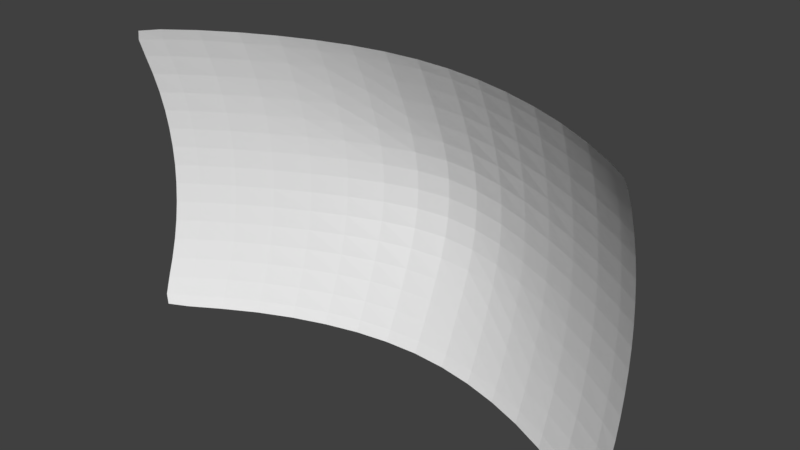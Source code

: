# Source: frontShield.blend  (saved by Blender 2.79.0; exported with 4.5.12 LTS)
import bpy
from mathutils import Matrix  # noqa: F401  (used for matrix-valued properties, if any)

bpy.ops.wm.read_factory_settings(use_empty=True)
scene = bpy.context.scene
scene.name = 'Scene'

# ---- collections
col_collection_1 = bpy.data.collections.new('Collection 1'); scene.collection.children.link(col_collection_1)

# ---- materials (node trees are filled in below, after node groups)
mat_material_001 = bpy.data.materials.new('Material.001')
mat_material_001.alpha_threshold = 0.0
mat_material_001.use_transparent_shadow = False
mat_material_001.roughness = 0.5

# ---- material node trees

# ---- world
world_world = bpy.data.worlds.new('World'); scene.world = world_world
world_world.color = (0.05088, 0.05088, 0.05088)
world_world.use_sun_shadow = False
world_world.sun_shadow_jitter_overblur = 0.0
world_world.cycles.sampling_method = 'MANUAL'

# ---- meshes
me_plane = bpy.data.meshes.new('Plane')
me_plane.from_pydata([(-2.256, 0.9817, 1.305), (2.256, 0.9817, 1.305), (-2.256, 0.9817, -1.305), (2.256, 0.9817, -1.305), (-2.297, 1.248, 0.0), (-6.209e-10, 1.829, 1.328), (2.297, 1.248, 0.0), (7.451e-09, 1.829, -1.328), (0.0, 2.271, 0.0), (-2.297, 1.162, 0.7111), (1.23, 1.567, 1.328), (2.297, 1.162, -0.7111), (-1.23, 1.567, -1.328), (-2.297, 1.162, -0.7111), (-1.23, 1.567, 1.328), (2.297, 1.162, 0.7111), (1.23, 1.567, -1.328), (5.588e-09, 2.109, -0.7111), (3.725e-09, 2.11, 0.7111), (-1.23, 1.886, 0.0), (1.23, 1.887, 0.0), (1.23, 1.789, 0.7111), (-1.23, 1.788, 0.7111), (-1.23, 1.788, -0.7111), (1.23, 1.787, -0.7111), (-2.295, 1.053, 1.063), (1.838, 1.258, 1.327), (2.295, 1.053, -1.063), (-1.838, 1.258, -1.327), (-2.297, 1.226, -0.3556), (-0.6148, 1.761, 1.328), (2.297, 1.226, 0.3556), (0.6148, 1.76, -1.328), (-1.863e-09, 1.958, -1.065), (9.313e-10, 2.229, 0.3556), (-1.842, 1.551, 0.0), (0.6148, 2.153, 0.0), (-2.297, 1.226, 0.3556), (0.6148, 1.761, 1.328), (2.297, 1.226, -0.3556), (-0.6148, 1.761, -1.328), (-2.295, 1.053, -1.063), (-1.838, 1.258, 1.327), (2.295, 1.053, 1.063), (1.838, 1.258, -1.327), (0.0, 2.229, -0.3556), (0.0, 1.959, 1.065), (-0.6148, 2.153, 0.0), (1.842, 1.551, 0.0), (1.23, 1.862, 0.3556), (1.23, 1.676, 1.065), (0.6148, 2.018, 0.7111), (1.842, 1.467, 0.7111), (-1.23, 1.861, 0.3556), (-1.23, 1.676, 1.065), (-1.842, 1.467, 0.7111), (-0.6148, 2.017, 0.7111), (-1.23, 1.676, -1.065), (-1.23, 1.86, -0.3556), (-1.842, 1.467, -0.7111), (-0.6148, 2.017, -0.7111), (1.23, 1.675, -1.065), (1.23, 1.86, -0.3556), (0.6148, 2.016, -0.7111), (1.842, 1.467, -0.7111), (1.842, 1.53, -0.3556), (0.6148, 2.116, -0.3556), (0.6148, 1.881, -1.065), (-0.6148, 2.116, -0.3556), (-1.842, 1.53, -0.3556), (-1.842, 1.363, -1.065), (-0.6148, 1.882, 1.065), (-1.842, 1.363, 1.065), (-1.842, 1.53, 0.3556), (1.842, 1.363, 1.065), (0.6148, 1.882, 1.065), (0.6148, 2.117, 0.3556), (1.842, 1.53, 0.3556), (-0.6148, 2.116, 0.3556), (-0.6148, 1.882, -1.065), (1.842, 1.363, -1.065), (-2.286, 0.9976, 1.218), (2.106, 1.084, 1.322), (2.286, 0.9976, -1.218), (-2.106, 1.084, -1.322), (-2.297, 1.242, -0.1778), (-0.3074, 1.812, 1.328), (2.297, 1.242, 0.1778), (0.3074, 1.811, -1.328), (5.588e-09, 1.881, -1.228), (6.985e-10, 2.261, 0.1778), (-2.123, 1.37, 0.0), (0.3074, 2.239, 0.0), (-2.297, 1.2, 0.5333), (0.9222, 1.678, 1.328), (2.297, 1.2, -0.5333), (-0.9222, 1.678, -1.328), (-2.296, 1.112, -0.8887), (-1.537, 1.427, 1.328), (2.296, 1.112, 0.8887), (1.537, 1.427, -1.328), (2.794e-09, 2.176, -0.5333), (5.588e-09, 2.038, 0.8888), (-0.9222, 2.03, 0.0), (1.537, 1.727, 0.0), (1.23, 1.881, 0.1778), (1.23, 1.737, 0.8888), (0.3074, 2.086, 0.7111), (1.537, 1.639, 0.7111), (-1.23, 1.88, 0.1778), (-1.23, 1.736, 0.8888), (-2.123, 1.286, 0.7111), (-0.9222, 1.916, 0.7111), (-1.23, 1.612, -1.228), (-1.23, 1.829, -0.5333), (-2.123, 1.286, -0.7111), (-0.9222, 1.915, -0.7111), (1.23, 1.612, -1.228), (1.23, 1.829, -0.5333), (0.3074, 2.084, -0.7111), (1.537, 1.638, -0.7111), (-2.296, 1.112, 0.8887), (1.537, 1.427, 1.328), (2.296, 1.112, -0.8887), (-1.537, 1.427, -1.328), (-2.297, 1.2, -0.5333), (-0.9222, 1.678, 1.328), (2.297, 1.2, 0.5333), (0.9222, 1.678, -1.328), (-2.794e-09, 2.036, -0.8888), (-9.313e-10, 2.176, 0.5333), (-1.537, 1.727, 0.0), (0.9222, 2.03, 0.0), (-2.297, 1.242, 0.1778), (0.3074, 1.812, 1.328), (2.297, 1.242, -0.1778), (-0.3074, 1.811, -1.328), (-2.286, 0.9976, -1.218), (-2.106, 1.084, 1.322), (2.286, 0.9976, 1.218), (2.106, 1.084, -1.322), (-6.985e-10, 2.261, -0.1778), (-5.588e-09, 1.882, 1.228), (-0.3074, 2.239, 0.0), (2.123, 1.37, 0.0), (1.23, 1.83, 0.5333), (1.23, 1.612, 1.228), (0.9222, 1.916, 0.7111), (2.123, 1.286, 0.7111), (-1.23, 1.83, 0.5333), (-1.23, 1.612, 1.228), (-1.537, 1.639, 0.7111), (-0.3074, 2.086, 0.7111), (-1.23, 1.736, -0.8888), (-1.23, 1.88, -0.1778), (-1.537, 1.638, -0.7111), (-0.3074, 2.085, -0.7111), (1.23, 1.735, -0.8888), (1.23, 1.88, -0.1778), (0.9222, 1.914, -0.7111), (2.123, 1.286, -0.7111), (1.842, 1.503, -0.5333), (1.842, 1.546, -0.1778), (1.537, 1.704, -0.3556), (2.123, 1.349, -0.3556), (0.6148, 2.072, -0.5333), (0.6148, 2.143, -0.1778), (0.3074, 2.198, -0.3556), (0.9222, 1.999, -0.3556), (0.6148, 1.81, -1.228), (0.6148, 1.951, -0.8888), (0.3074, 1.938, -1.065), (0.9222, 1.792, -1.065), (-0.6148, 2.072, -0.5333), (-0.6148, 2.143, -0.1778), (-0.9222, 1.999, -0.3556), (-0.3074, 2.198, -0.3556), (-1.842, 1.503, -0.5333), (-1.842, 1.546, -0.1778), (-2.123, 1.349, -0.3556), (-1.537, 1.704, -0.3556), (-1.841, 1.301, -1.228), (-1.842, 1.42, -0.8888), (-2.123, 1.179, -1.065), (-1.537, 1.532, -1.065), (-0.6148, 1.954, 0.8888), (-0.6148, 1.81, 1.228), (-0.9222, 1.793, 1.065), (-0.3074, 1.939, 1.065), (-1.842, 1.42, 0.8888), (-1.841, 1.301, 1.228), (-2.123, 1.179, 1.065), (-1.537, 1.532, 1.065), (-1.842, 1.546, 0.1778), (-1.842, 1.503, 0.5333), (-2.123, 1.349, 0.3556), (-1.537, 1.705, 0.3556), (1.842, 1.42, 0.8888), (1.841, 1.301, 1.228), (1.537, 1.532, 1.065), (2.123, 1.179, 1.065), (0.6148, 1.954, 0.8888), (0.6148, 1.81, 1.228), (0.3074, 1.939, 1.065), (0.9222, 1.793, 1.065), (0.6148, 2.144, 0.1778), (0.6148, 2.073, 0.5333), (0.3074, 2.199, 0.3556), (0.9222, 2.0, 0.3556), (1.842, 1.546, 0.1778), (1.842, 1.503, 0.5333), (1.537, 1.705, 0.3556), (2.123, 1.349, 0.3556), (-0.6148, 2.143, 0.1778), (-0.6148, 2.073, 0.5333), (-0.9222, 2.0, 0.3556), (-0.3074, 2.199, 0.3556), (-0.6148, 1.81, -1.228), (-0.6148, 1.953, -0.8888), (-0.9222, 1.793, -1.065), (-0.3074, 1.939, -1.065), (1.841, 1.301, -1.228), (1.842, 1.42, -0.8888), (1.537, 1.532, -1.065), (2.123, 1.179, -1.065), (2.123, 1.238, -0.8888), (1.537, 1.59, -0.8888), (1.537, 1.471, -1.228), (-0.3074, 2.015, -0.8888), (-0.9222, 1.858, -0.8888), (-0.9222, 1.725, -1.228), (-0.3074, 2.148, 0.5333), (-0.9222, 1.963, 0.5333), (-0.9222, 2.022, 0.1778), (2.123, 1.323, 0.5333), (1.537, 1.677, 0.5333), (1.537, 1.722, 0.1778), (0.9222, 1.964, 0.5333), (0.3074, 2.149, 0.5333), (0.3074, 2.229, 0.1778), (0.9222, 1.725, 1.228), (0.3074, 1.863, 1.228), (0.3074, 2.016, 0.8888), (2.12, 1.118, 1.226), (1.537, 1.471, 1.228), (1.537, 1.59, 0.8888), (-1.537, 1.677, 0.5333), (-2.123, 1.323, 0.5333), (-2.123, 1.365, 0.1778), (-1.537, 1.471, 1.228), (-2.12, 1.118, 1.226), (-2.123, 1.238, 0.8888), (-0.3074, 1.863, 1.228), (-0.9222, 1.725, 1.228), (-0.9222, 1.858, 0.8888), (-1.537, 1.59, -0.8888), (-2.123, 1.238, -0.8888), (-2.12, 1.118, -1.226), (-1.537, 1.721, -0.1778), (-2.123, 1.365, -0.1778), (-2.123, 1.323, -0.5333), (-0.3074, 2.229, -0.1778), (-0.9222, 2.022, -0.1778), (-0.9222, 1.962, -0.5333), (0.9222, 1.857, -0.8888), (0.3074, 2.013, -0.8888), (0.3074, 1.863, -1.228), (0.9222, 2.022, -0.1778), (0.3074, 2.229, -0.1778), (0.3074, 2.148, -0.5333), (2.123, 1.365, -0.1778), (1.537, 1.721, -0.1778), (1.537, 1.676, -0.5333), (2.123, 1.323, -0.5333), (0.9222, 1.962, -0.5333), (0.9222, 1.725, -1.228), (-0.3074, 2.148, -0.5333), (-1.537, 1.676, -0.5333), (-1.537, 1.471, -1.228), (-0.3074, 2.016, 0.8888), (-1.537, 1.59, 0.8888), (-1.537, 1.721, 0.1778), (2.123, 1.238, 0.8888), (0.9222, 1.859, 0.8888), (0.9222, 2.023, 0.1778), (2.123, 1.365, 0.1778), (-0.3074, 2.229, 0.1778), (-0.3074, 1.863, -1.228), (2.12, 1.118, -1.226)], [], [(288, 83, 3, 140), (287, 89, 7, 136), (286, 90, 8, 143), (285, 87, 6, 144), (284, 105, 20, 132), (283, 106, 21, 147), (282, 99, 15, 148), (281, 109, 19, 131), (280, 110, 22, 151), (279, 102, 18, 152), (278, 113, 12, 124), (277, 114, 23, 155), (276, 101, 17, 156), (275, 117, 16, 128), (274, 118, 24, 159), (273, 95, 11, 160), (272, 161, 64, 120), (271, 162, 65, 163), (270, 135, 39, 164), (269, 165, 63, 119), (268, 166, 66, 167), (267, 158, 62, 168), (266, 169, 32, 88), (265, 170, 67, 171), (264, 157, 61, 172), (263, 173, 60, 116), (262, 174, 68, 175), (261, 141, 45, 176), (260, 177, 59, 115), (259, 178, 69, 179), (258, 154, 58, 180), (257, 181, 28, 84), (256, 182, 70, 183), (255, 153, 57, 184), (254, 185, 56, 112), (253, 186, 71, 187), (252, 142, 46, 188), (251, 189, 55, 111), (250, 190, 72, 191), (249, 150, 54, 192), (248, 193, 35, 91), (247, 194, 73, 195), (246, 149, 53, 196), (245, 197, 52, 108), (244, 198, 74, 199), (243, 139, 43, 200), (242, 201, 51, 107), (241, 202, 75, 203), (240, 146, 50, 204), (239, 205, 36, 92), (238, 206, 76, 207), (237, 145, 49, 208), (236, 209, 48, 104), (235, 210, 77, 211), (234, 127, 31, 212), (233, 213, 47, 103), (232, 214, 78, 215), (231, 130, 34, 216), (230, 217, 40, 96), (229, 218, 79, 219), (228, 129, 33, 220), (227, 221, 44, 100), (226, 222, 80, 223), (225, 123, 27, 224), (222, 225, 224, 80), (64, 160, 225, 222), (160, 11, 123, 225), (157, 226, 223, 61), (24, 120, 226, 157), (120, 64, 222, 226), (117, 227, 100, 16), (61, 223, 227, 117), (223, 80, 221, 227), (218, 228, 220, 79), (60, 156, 228, 218), (156, 17, 129, 228), (153, 229, 219, 57), (23, 116, 229, 153), (116, 60, 218, 229), (113, 230, 96, 12), (57, 219, 230, 113), (219, 79, 217, 230), (214, 231, 216, 78), (56, 152, 231, 214), (152, 18, 130, 231), (149, 232, 215, 53), (22, 112, 232, 149), (112, 56, 214, 232), (109, 233, 103, 19), (53, 215, 233, 109), (215, 78, 213, 233), (210, 234, 212, 77), (52, 148, 234, 210), (148, 15, 127, 234), (145, 235, 211, 49), (21, 108, 235, 145), (108, 52, 210, 235), (105, 236, 104, 20), (49, 211, 236, 105), (211, 77, 209, 236), (206, 237, 208, 76), (51, 147, 237, 206), (147, 21, 145, 237), (130, 238, 207, 34), (18, 107, 238, 130), (107, 51, 206, 238), (90, 239, 92, 8), (34, 207, 239, 90), (207, 76, 205, 239), (202, 240, 204, 75), (38, 94, 240, 202), (94, 10, 146, 240), (142, 241, 203, 46), (5, 134, 241, 142), (134, 38, 202, 241), (102, 242, 107, 18), (46, 203, 242, 102), (203, 75, 201, 242), (198, 243, 200, 74), (26, 82, 243, 198), (82, 1, 139, 243), (146, 244, 199, 50), (10, 122, 244, 146), (122, 26, 198, 244), (106, 245, 108, 21), (50, 199, 245, 106), (199, 74, 197, 245), (194, 246, 196, 73), (55, 151, 246, 194), (151, 22, 149, 246), (93, 247, 195, 37), (9, 111, 247, 93), (111, 55, 194, 247), (133, 248, 91, 4), (37, 195, 248, 133), (195, 73, 193, 248), (190, 249, 192, 72), (42, 98, 249, 190), (98, 14, 150, 249), (81, 250, 191, 25), (0, 138, 250, 81), (138, 42, 190, 250), (121, 251, 111, 9), (25, 191, 251, 121), (191, 72, 189, 251), (186, 252, 188, 71), (30, 86, 252, 186), (86, 5, 142, 252), (150, 253, 187, 54), (14, 126, 253, 150), (126, 30, 186, 253), (110, 254, 112, 22), (54, 187, 254, 110), (187, 71, 185, 254), (182, 255, 184, 70), (59, 155, 255, 182), (155, 23, 153, 255), (97, 256, 183, 41), (13, 115, 256, 97), (115, 59, 182, 256), (137, 257, 84, 2), (41, 183, 257, 137), (183, 70, 181, 257), (178, 258, 180, 69), (35, 131, 258, 178), (131, 19, 154, 258), (85, 259, 179, 29), (4, 91, 259, 85), (91, 35, 178, 259), (125, 260, 115, 13), (29, 179, 260, 125), (179, 69, 177, 260), (174, 261, 176, 68), (47, 143, 261, 174), (143, 8, 141, 261), (154, 262, 175, 58), (19, 103, 262, 154), (103, 47, 174, 262), (114, 263, 116, 23), (58, 175, 263, 114), (175, 68, 173, 263), (170, 264, 172, 67), (63, 159, 264, 170), (159, 24, 157, 264), (129, 265, 171, 33), (17, 119, 265, 129), (119, 63, 170, 265), (89, 266, 88, 7), (33, 171, 266, 89), (171, 67, 169, 266), (166, 267, 168, 66), (36, 132, 267, 166), (132, 20, 158, 267), (141, 268, 167, 45), (8, 92, 268, 141), (92, 36, 166, 268), (101, 269, 119, 17), (45, 167, 269, 101), (167, 66, 165, 269), (162, 270, 164, 65), (48, 144, 270, 162), (144, 6, 135, 270), (158, 271, 163, 62), (20, 104, 271, 158), (104, 48, 162, 271), (118, 272, 120, 24), (62, 163, 272, 118), (163, 65, 161, 272), (161, 273, 160, 64), (65, 164, 273, 161), (164, 39, 95, 273), (165, 274, 159, 63), (66, 168, 274, 165), (168, 62, 118, 274), (169, 275, 128, 32), (67, 172, 275, 169), (172, 61, 117, 275), (173, 276, 156, 60), (68, 176, 276, 173), (176, 45, 101, 276), (177, 277, 155, 59), (69, 180, 277, 177), (180, 58, 114, 277), (181, 278, 124, 28), (70, 184, 278, 181), (184, 57, 113, 278), (185, 279, 152, 56), (71, 188, 279, 185), (188, 46, 102, 279), (189, 280, 151, 55), (72, 192, 280, 189), (192, 54, 110, 280), (193, 281, 131, 35), (73, 196, 281, 193), (196, 53, 109, 281), (197, 282, 148, 52), (74, 200, 282, 197), (200, 43, 99, 282), (201, 283, 147, 51), (75, 204, 283, 201), (204, 50, 106, 283), (205, 284, 132, 36), (76, 208, 284, 205), (208, 49, 105, 284), (209, 285, 144, 48), (77, 212, 285, 209), (212, 31, 87, 285), (213, 286, 143, 47), (78, 216, 286, 213), (216, 34, 90, 286), (217, 287, 136, 40), (79, 220, 287, 217), (220, 33, 89, 287), (221, 288, 140, 44), (80, 224, 288, 221), (224, 27, 83, 288)])
me_plane.materials.append(mat_material_001)
me_plane.use_remesh_preserve_volume = False
me_plane.use_remesh_preserve_attributes = False
me_plane.use_mirror_vertex_groups = False
me_plane.update()

# ---- objects
ob_plane = bpy.data.objects.new('Plane', me_plane)

# ---- transforms, parenting, visibility, modifiers, constraints
ob_plane.location = (0.0, 0.0, 0.0)
ob_plane.lineart.crease_threshold = 0.0

# ---- collection membership
col_collection_1.objects.link(ob_plane)

# ---- scene / render settings (as saved in the file)
scene.frame_start = 1; scene.frame_end = 250; scene.frame_set(1)
scene.render.engine = 'BLENDER_EEVEE_NEXT'
scene.render.resolution_percentage = 50
scene.render.dither_intensity = 0.0
scene.cycles.use_denoising = False
scene.cycles.samples = 128
scene.cycles.sampling_pattern = 'TABULATED_SOBOL'
scene.cycles.use_adaptive_sampling = False
scene.cycles.use_light_tree = False
scene.cycles.blur_glossy = 0.0
scene.cycles.sample_clamp_indirect = 0.0
scene.view_settings.view_transform = 'Standard'
bpy.context.view_layer.update()

# ---- added for rendering (the .blend has no active camera and no usable light): camera, sun
cam_auto = bpy.data.cameras.new('AutoCamera')
cam_auto.lens = 50.0
cam_auto.sensor_width = 36.0
cam_auto.clip_end = 1000.0
ob_auto_camera = bpy.data.objects.new('AutoCamera', cam_auto)
scene.collection.objects.link(ob_auto_camera)
ob_auto_camera.location = (5.05198, -4.43584, 4.04158)
ob_auto_camera.rotation_euler = (1.09748, -7.21219e-08, 0.694738)
scene.camera = ob_auto_camera
light_auto_sun = bpy.data.lights.new('AutoSun', 'SUN')
light_auto_sun.energy = 3.0
light_auto_sun.angle = 0.0523599
ob_auto_sun = bpy.data.objects.new('AutoSun', light_auto_sun)
scene.collection.objects.link(ob_auto_sun)
ob_auto_sun.rotation_euler = (0.872665, 0.174533, 0.523599)
bpy.context.view_layer.update()
